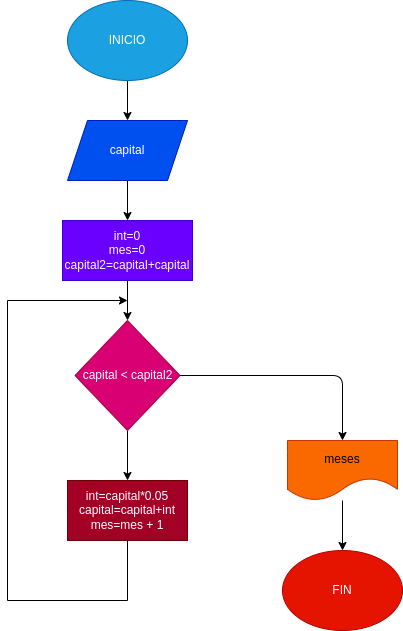

The diagram above was exported from draw.io. Its source (the exported page's mxGraphModel, read from the mxfile embedded in the PNG):
<mxGraphModel dx="1290" dy="822" grid="1" gridSize="10" guides="1" tooltips="1" connect="1" arrows="1" fold="1" page="1" pageScale="1" pageWidth="827" pageHeight="1169" math="0" shadow="0">
  <root>
    <mxCell id="0" />
    <mxCell id="1" parent="0" />
    <mxCell id="4" value="" style="edgeStyle=none;html=1;" edge="1" parent="1" source="2" target="3">
      <mxGeometry relative="1" as="geometry" />
    </mxCell>
    <mxCell id="2" value="INICIO" style="ellipse;whiteSpace=wrap;html=1;fillColor=#1ba1e2;fontColor=#ffffff;strokeColor=#006EAF;" vertex="1" parent="1">
      <mxGeometry x="260" width="120" height="80" as="geometry" />
    </mxCell>
    <mxCell id="6" value="" style="edgeStyle=none;html=1;" edge="1" parent="1" source="3" target="5">
      <mxGeometry relative="1" as="geometry" />
    </mxCell>
    <mxCell id="3" value="capital" style="shape=parallelogram;perimeter=parallelogramPerimeter;whiteSpace=wrap;html=1;fixedSize=1;fillColor=#0050ef;fontColor=#ffffff;strokeColor=#001DBC;" vertex="1" parent="1">
      <mxGeometry x="260" y="120" width="120" height="60" as="geometry" />
    </mxCell>
    <mxCell id="8" value="" style="edgeStyle=none;html=1;" edge="1" parent="1" source="5" target="7">
      <mxGeometry relative="1" as="geometry" />
    </mxCell>
    <mxCell id="5" value="int=0&lt;br&gt;mes=0&lt;br&gt;capital2=capital+capital" style="rounded=0;whiteSpace=wrap;html=1;fillColor=#6a00ff;fontColor=#ffffff;strokeColor=#3700CC;" vertex="1" parent="1">
      <mxGeometry x="255" y="220" width="130" height="60" as="geometry" />
    </mxCell>
    <mxCell id="10" value="" style="edgeStyle=none;html=1;" edge="1" parent="1" source="7" target="9">
      <mxGeometry relative="1" as="geometry" />
    </mxCell>
    <mxCell id="7" value="capital &amp;lt; capital2" style="rhombus;whiteSpace=wrap;html=1;fillColor=#d80073;fontColor=#ffffff;strokeColor=#A50040;" vertex="1" parent="1">
      <mxGeometry x="267.5" y="320" width="105" height="110" as="geometry" />
    </mxCell>
    <mxCell id="9" value="int=capital*0.05&lt;br&gt;capital=capital+int&lt;br&gt;mes=mes + 1" style="rounded=0;whiteSpace=wrap;html=1;fillColor=#a20025;fontColor=#ffffff;strokeColor=#6F0000;" vertex="1" parent="1">
      <mxGeometry x="260" y="480" width="120" height="60" as="geometry" />
    </mxCell>
    <mxCell id="11" value="" style="endArrow=none;html=1;exitX=0.5;exitY=1;exitDx=0;exitDy=0;" edge="1" parent="1" source="9">
      <mxGeometry width="50" height="50" relative="1" as="geometry">
        <mxPoint x="280" y="430" as="sourcePoint" />
        <mxPoint x="320" y="600" as="targetPoint" />
      </mxGeometry>
    </mxCell>
    <mxCell id="12" value="" style="endArrow=none;html=1;" edge="1" parent="1">
      <mxGeometry width="50" height="50" relative="1" as="geometry">
        <mxPoint x="200" y="600" as="sourcePoint" />
        <mxPoint x="320" y="600" as="targetPoint" />
      </mxGeometry>
    </mxCell>
    <mxCell id="13" value="" style="endArrow=none;html=1;" edge="1" parent="1">
      <mxGeometry width="50" height="50" relative="1" as="geometry">
        <mxPoint x="200" y="600" as="sourcePoint" />
        <mxPoint x="200" y="300" as="targetPoint" />
      </mxGeometry>
    </mxCell>
    <mxCell id="15" value="" style="endArrow=classic;html=1;" edge="1" parent="1">
      <mxGeometry width="50" height="50" relative="1" as="geometry">
        <mxPoint x="200" y="300" as="sourcePoint" />
        <mxPoint x="320" y="300" as="targetPoint" />
      </mxGeometry>
    </mxCell>
    <mxCell id="16" value="" style="endArrow=classic;html=1;exitX=1;exitY=0.5;exitDx=0;exitDy=0;entryX=0.5;entryY=0;entryDx=0;entryDy=0;" edge="1" parent="1" source="7" target="17">
      <mxGeometry width="50" height="50" relative="1" as="geometry">
        <mxPoint x="500" y="560" as="sourcePoint" />
        <mxPoint x="560" y="400" as="targetPoint" />
        <Array as="points">
          <mxPoint x="535" y="375" />
        </Array>
      </mxGeometry>
    </mxCell>
    <mxCell id="19" value="" style="edgeStyle=none;html=1;" edge="1" parent="1" source="17" target="18">
      <mxGeometry relative="1" as="geometry" />
    </mxCell>
    <mxCell id="17" value="meses" style="shape=document;whiteSpace=wrap;html=1;boundedLbl=1;size=0.375;fillColor=#fa6800;fontColor=#000000;strokeColor=#C73500;" vertex="1" parent="1">
      <mxGeometry x="480" y="440" width="110" height="60" as="geometry" />
    </mxCell>
    <mxCell id="18" value="FIN" style="ellipse;whiteSpace=wrap;html=1;fillColor=#e51400;fontColor=#ffffff;strokeColor=#B20000;" vertex="1" parent="1">
      <mxGeometry x="475" y="550" width="120" height="80" as="geometry" />
    </mxCell>
  </root>
</mxGraphModel>